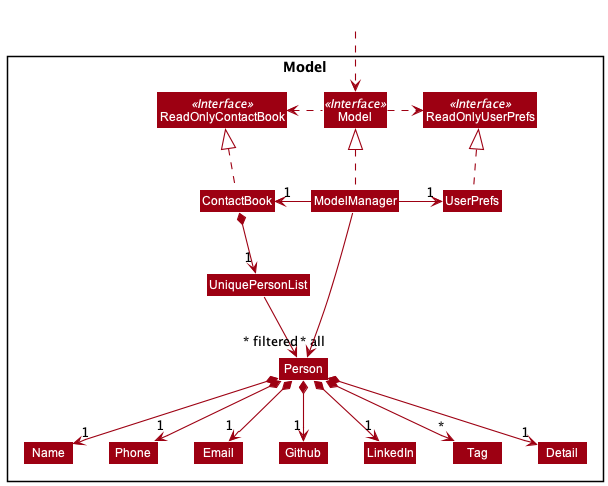

The diagram above was rendered by PlantUML. Its source (embedded in the PNG):
@startuml
!include style.puml
skinparam arrowThickness 1.1
skinparam arrowColor MODEL_COLOR
skinparam classBackgroundColor MODEL_COLOR

Package Model <<Rectangle>>{
Interface ReadOnlyContactBook <<Interface>>
Interface ReadOnlyUserPrefs <<Interface>>
Interface Model <<Interface>>
Class ContactBook
Class ReadOnlyContactBook
Class Model
Class ModelManager
Class UserPrefs
Class ReadOnlyUserPrefs


Class UniquePersonList
Class Person
Class Detail
Class Email
Class Github
Class LinkedIn
Class Name
Class Phone
Class Tag

}

Class HiddenOutside #FFFFFF
HiddenOutside ..> Model

ContactBook .up.|> ReadOnlyContactBook

ModelManager .up.|> Model
Model .right.> ReadOnlyUserPrefs
Model .left.> ReadOnlyContactBook
ModelManager -left-> "1" ContactBook
ModelManager -right-> "1" UserPrefs
UserPrefs .up.|> ReadOnlyUserPrefs

ContactBook *--> "1" UniquePersonList
UniquePersonList --> "~* all" Person
Person *--> "1" Name
Person *--> "1" Phone
Person *--> "1" Email
Person *--> "1" Github
Person *--> "1" LinkedIn
Person *--> "*" Tag
Person *--> "1" Detail

Name -[hidden]right-> Phone
Email -[hidden]right-> Tag
Github -[hidden]right-> Tag
LinkedIn -[hidden]right-> Tag
Tag -[hidden]right-> Detail

ModelManager -->"~* filtered" Person
@enduml